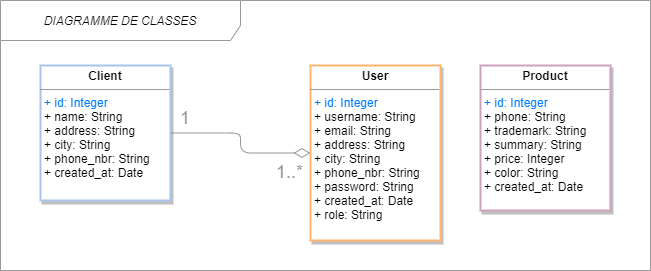

The diagram above was exported from draw.io. Its source (the exported page's mxGraphModel, read from the mxfile embedded in the PNG):
<mxGraphModel dx="1090" dy="595" grid="1" gridSize="10" guides="1" tooltips="1" connect="1" arrows="1" fold="1" page="1" pageScale="1" pageWidth="827" pageHeight="1169" math="0" shadow="0">
  <root>
    <mxCell id="0" />
    <mxCell id="1" parent="0" />
    <mxCell id="fkjt4uzKcZgQRxpVQ1lF-1" value="&lt;span style=&quot;font-size: 12px;&quot;&gt;DIAGRAMME DE CLASSES&lt;/span&gt;" style="shape=umlFrame;whiteSpace=wrap;html=1;width=240;height=40;fillColor=#FFFFFF;swimlaneFillColor=#ffffff;strokeColor=#999999;fontSize=12;fontStyle=2" parent="1" vertex="1">
      <mxGeometry x="220" y="60" width="650" height="270" as="geometry" />
    </mxCell>
    <mxCell id="fkjt4uzKcZgQRxpVQ1lF-2" value="&lt;p style=&quot;margin: 0px ; margin-top: 4px ; text-align: center&quot;&gt;&lt;b&gt;User&lt;/b&gt;&lt;/p&gt;&lt;hr size=&quot;1&quot;&gt;&lt;p style=&quot;margin: 0px ; margin-left: 4px&quot;&gt;&lt;font color=&quot;#007fff&quot;&gt;+ id: Integer&lt;/font&gt;&lt;br&gt;&lt;/p&gt;&lt;p style=&quot;margin: 0px ; margin-left: 4px&quot;&gt;&lt;span&gt;+ username: String&lt;/span&gt;&lt;/p&gt;&lt;p style=&quot;margin: 0px ; margin-left: 4px&quot;&gt;&lt;span&gt;+ email: String&lt;/span&gt;&lt;/p&gt;&lt;p style=&quot;margin: 0px 0px 0px 4px&quot;&gt;+ address: String&lt;/p&gt;&lt;p style=&quot;margin: 0px 0px 0px 4px&quot;&gt;+ city: String&lt;/p&gt;&lt;p style=&quot;margin: 0px 0px 0px 4px&quot;&gt;+ phone_nbr: String&lt;/p&gt;&lt;p style=&quot;margin: 0px ; margin-left: 4px&quot;&gt;+ password: String&lt;/p&gt;&lt;p style=&quot;margin: 0px ; margin-left: 4px&quot;&gt;+ created_at: Date&lt;/p&gt;&lt;p style=&quot;margin: 0px ; margin-left: 4px&quot;&gt;+ role: String&lt;/p&gt;&lt;p style=&quot;margin: 0px ; margin-left: 4px&quot;&gt;&lt;br&gt;&lt;/p&gt;&lt;p style=&quot;margin: 0px ; margin-left: 4px&quot;&gt;&lt;span&gt;&amp;nbsp;&lt;/span&gt;&lt;/p&gt;&lt;p style=&quot;margin: 0px ; margin-left: 4px&quot;&gt;&lt;font color=&quot;#007FFF&quot;&gt;&lt;br&gt;&lt;/font&gt;&lt;/p&gt;" style="verticalAlign=top;align=left;overflow=fill;fontSize=12;fontFamily=Helvetica;html=1;fillColor=#FFFFFF;strokeWidth=2;shadow=1;strokeColor=#FFB570;" parent="1" vertex="1">
      <mxGeometry x="530" y="125" width="130" height="175" as="geometry" />
    </mxCell>
    <mxCell id="fkjt4uzKcZgQRxpVQ1lF-3" value="&lt;p style=&quot;margin: 0px ; margin-top: 4px ; text-align: center&quot;&gt;&lt;b&gt;Client&lt;/b&gt;&lt;/p&gt;&lt;hr size=&quot;1&quot;&gt;&lt;p style=&quot;margin: 0px ; margin-left: 4px&quot;&gt;&lt;font color=&quot;#007fff&quot;&gt;+ id: Integer&lt;/font&gt;&lt;/p&gt;&lt;p style=&quot;margin: 0px 0px 0px 4px&quot;&gt;+ name: String&lt;br&gt;&lt;/p&gt;&lt;p style=&quot;margin: 0px 0px 0px 4px&quot;&gt;+ address: String&lt;/p&gt;&lt;p style=&quot;margin: 0px 0px 0px 4px&quot;&gt;+ city: String&lt;/p&gt;&lt;p style=&quot;margin: 0px 0px 0px 4px&quot;&gt;+ phone_nbr: String&lt;/p&gt;&lt;p style=&quot;margin: 0px 0px 0px 4px&quot;&gt;+ created_at: Date&lt;/p&gt;&lt;p style=&quot;margin: 0px 0px 0px 4px&quot;&gt;&lt;br&gt;&lt;/p&gt;&amp;nbsp;" style="verticalAlign=top;align=left;overflow=fill;fontSize=12;fontFamily=Helvetica;html=1;gradientDirection=north;strokeWidth=2;rounded=0;shadow=1;strokeColor=#A9C4EB;" parent="1" vertex="1">
      <mxGeometry x="260" y="125" width="130" height="135" as="geometry" />
    </mxCell>
    <mxCell id="fkjt4uzKcZgQRxpVQ1lF-6" value="1..*" style="text;strokeColor=none;fillColor=none;align=left;verticalAlign=top;spacingLeft=4;spacingRight=4;overflow=hidden;rotatable=0;points=[[0,0.5],[1,0.5]];portConstraint=eastwest;fontSize=18;fontColor=#999999;" parent="1" vertex="1">
      <mxGeometry x="490" y="214" width="40" height="30" as="geometry" />
    </mxCell>
    <mxCell id="fkjt4uzKcZgQRxpVQ1lF-8" value="" style="endArrow=open;html=1;endSize=0;startArrow=diamondThin;startSize=14;startFill=0;edgeStyle=orthogonalEdgeStyle;align=left;verticalAlign=bottom;entryX=1;entryY=0.5;entryDx=0;entryDy=0;exitX=0;exitY=0.5;exitDx=0;exitDy=0;strokeColor=#999999;" parent="1" source="fkjt4uzKcZgQRxpVQ1lF-2" target="fkjt4uzKcZgQRxpVQ1lF-3" edge="1">
      <mxGeometry x="-1" y="3" relative="1" as="geometry">
        <mxPoint x="222" y="248" as="sourcePoint" />
        <mxPoint x="248.89999999999998" y="199" as="targetPoint" />
        <Array as="points">
          <mxPoint x="460" y="213" />
          <mxPoint x="460" y="193" />
        </Array>
      </mxGeometry>
    </mxCell>
    <mxCell id="fkjt4uzKcZgQRxpVQ1lF-9" value="&lt;p style=&quot;margin: 0px ; margin-top: 4px ; text-align: center&quot;&gt;&lt;b&gt;Product&lt;/b&gt;&lt;/p&gt;&lt;hr size=&quot;1&quot;&gt;&lt;p style=&quot;margin: 0px ; margin-left: 4px&quot;&gt;&lt;font color=&quot;#007fff&quot;&gt;+ id: Integer&lt;/font&gt;&lt;br&gt;&lt;/p&gt;&lt;p style=&quot;margin: 0px ; margin-left: 4px&quot;&gt;&lt;span&gt;+ phone: String&lt;/span&gt;&lt;/p&gt;&lt;p style=&quot;margin: 0px ; margin-left: 4px&quot;&gt;&lt;span&gt;+ trademark: String&lt;/span&gt;&lt;/p&gt;&lt;p style=&quot;margin: 0px ; margin-left: 4px&quot;&gt;&lt;span&gt;+ summary: String&lt;/span&gt;&lt;/p&gt;&lt;p style=&quot;margin: 0px ; margin-left: 4px&quot;&gt;&lt;span&gt;+ price: Integer&lt;/span&gt;&lt;/p&gt;&lt;p style=&quot;margin: 0px ; margin-left: 4px&quot;&gt;&lt;span&gt;+ color: String&lt;/span&gt;&lt;/p&gt;&lt;p style=&quot;margin: 0px ; margin-left: 4px&quot;&gt;+ created_at: Date&lt;/p&gt;&lt;p style=&quot;margin: 0px ; margin-left: 4px&quot;&gt;&lt;br&gt;&lt;/p&gt;&lt;p style=&quot;margin: 0px ; margin-left: 4px&quot;&gt;&lt;span&gt;&amp;nbsp;&lt;/span&gt;&lt;/p&gt;&lt;p style=&quot;margin: 0px ; margin-left: 4px&quot;&gt;&lt;font color=&quot;#007FFF&quot;&gt;&lt;br&gt;&lt;/font&gt;&lt;/p&gt;" style="verticalAlign=top;align=left;overflow=fill;fontSize=12;fontFamily=Helvetica;html=1;fillColor=#FFFFFF;strokeWidth=2;shadow=1;strokeColor=#CDA2BE;" parent="1" vertex="1">
      <mxGeometry x="700" y="125" width="130" height="145" as="geometry" />
    </mxCell>
    <mxCell id="fkjt4uzKcZgQRxpVQ1lF-13" value="1" style="text;strokeColor=none;fillColor=none;align=left;verticalAlign=top;spacingLeft=4;spacingRight=4;overflow=hidden;rotatable=0;points=[[0,0.5],[1,0.5]];portConstraint=eastwest;fontSize=18;dashed=1;fontColor=#999999;" parent="1" vertex="1">
      <mxGeometry x="394" y="160" width="20" height="30" as="geometry" />
    </mxCell>
  </root>
</mxGraphModel>